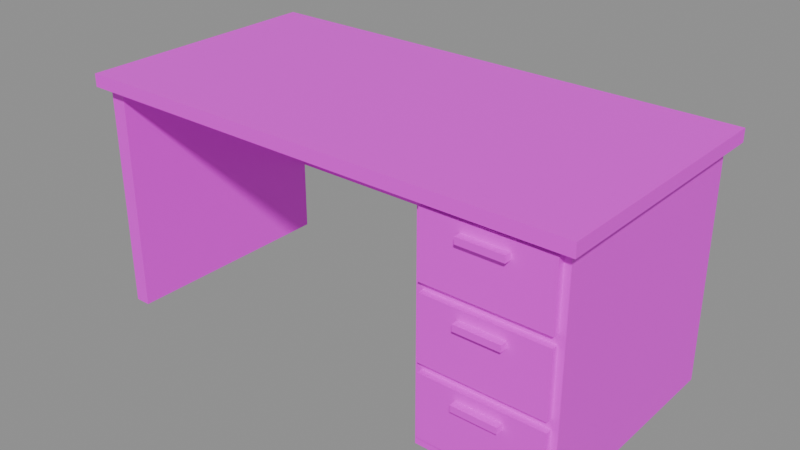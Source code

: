 # Source: desk_office.blend  (saved by Blender 5.2.45; exported with 4.5.12 LTS)
import bpy
from mathutils import Matrix  # noqa: F401  (used for matrix-valued properties, if any)

bpy.ops.wm.read_factory_settings(use_empty=True)
scene = bpy.context.scene
scene.name = 'Scene'

# ---- images (referenced by path relative to the original .blend; pixels are not part of the script)
import os
ASSET_DIR = os.environ.get("B2B_ASSET_DIR", "")  # directory of the original .blend (textures are referenced by path, not embedded)
HERE = os.path.dirname(os.path.abspath(__file__))  # packed textures are extracted next to this script under _unpacked/

def load_image(name, relpath, width, height, colorspace="sRGB"):
    """Load a texture the original file referenced (path relative to the .blend, or extracted next to this script)."""
    p = next((c for c in (os.path.join(HERE, relpath), os.path.join(ASSET_DIR, relpath)) if relpath and os.path.exists(c)), "")
    if p:
        img = bpy.data.images.load(p, check_existing=True)
        img.name = name
    else:  # same state as the original file: an image datablock whose file is absent (Cycles renders it pink)
        img = bpy.data.images.new(name, width, height)
        img.source = "FILE"
        img.filepath = "//" + (relpath or name)
    img.colorspace_settings.name = colorspace
    return img
img_metal_panel_base_004_png = load_image('Metal-Panel_Base-004.png', 'Metal-Panel_Base-004.png', 1024, 1024, 'sRGB')
img_metal_panel_section_004_png = load_image('Metal-Panel_Section-004.png', 'Metal-Panel_Section-004.png', 1024, 1024, 'sRGB')
img_tex25_png = load_image('tex25.png', 'tex25.png', 1024, 1024, 'sRGB')
img_tex24_png = load_image('tex24.png', 'tex24.png', 1024, 1024, 'sRGB')

# ---- materials (node trees are filled in below, after node groups)
mat_steel_frame = bpy.data.materials.new('steel/frame')
mat_steel_machine_top = bpy.data.materials.new('steel/machine_top')
mat_warm_machine_body = bpy.data.materials.new('warm/machine_body')
mat_warm_machine_top = bpy.data.materials.new('warm/machine_top')

# ---- material node trees
mat_steel_frame.use_nodes = True; mat_steel_frame.node_tree.nodes.clear()
_N = mat_steel_frame.node_tree.nodes; _L = mat_steel_frame.node_tree.links
n0 = _N.new('ShaderNodeBsdfPrincipled'); n0.name = 'Principled BSDF'; n0.location = (-200, 100)
n0.inputs[10].default_value = 0.005
n1 = _N.new('ShaderNodeOutputMaterial'); n1.name = 'Material Output'; n1.location = (200, 100)
n2 = _N.new('ShaderNodeTexImage'); n2.name = 'Image Texture'; n2.location = (0, 0)
n2.image = img_metal_panel_base_004_png
n2.interpolation = 'Closest'
_L.new(n0.outputs[0], n1.inputs[0])
_L.new(n2.outputs[0], n0.inputs[0])
n1.is_active_output = True
mat_steel_machine_top.use_nodes = True; mat_steel_machine_top.node_tree.nodes.clear()
_N = mat_steel_machine_top.node_tree.nodes; _L = mat_steel_machine_top.node_tree.links
n0 = _N.new('ShaderNodeBsdfPrincipled'); n0.name = 'Principled BSDF'; n0.location = (-200, 100)
n0.inputs[10].default_value = 0.005
n1 = _N.new('ShaderNodeOutputMaterial'); n1.name = 'Material Output'; n1.location = (200, 100)
n2 = _N.new('ShaderNodeTexImage'); n2.name = 'Image Texture'; n2.location = (0, 0)
n2.image = img_metal_panel_section_004_png
n2.interpolation = 'Closest'
_L.new(n0.outputs[0], n1.inputs[0])
_L.new(n2.outputs[0], n0.inputs[0])
n1.is_active_output = True
mat_warm_machine_body.use_nodes = True; mat_warm_machine_body.node_tree.nodes.clear()
_N = mat_warm_machine_body.node_tree.nodes; _L = mat_warm_machine_body.node_tree.links
n0 = _N.new('ShaderNodeBsdfPrincipled'); n0.name = 'Principled BSDF'; n0.location = (-200, 100)
n0.inputs[10].default_value = 0.005
n1 = _N.new('ShaderNodeOutputMaterial'); n1.name = 'Material Output'; n1.location = (200, 100)
n2 = _N.new('ShaderNodeTexImage'); n2.name = 'Image Texture'; n2.location = (0, 0)
n2.image = img_tex25_png
n2.interpolation = 'Closest'
_L.new(n0.outputs[0], n1.inputs[0])
_L.new(n2.outputs[0], n0.inputs[0])
n1.is_active_output = True
mat_warm_machine_top.use_nodes = True; mat_warm_machine_top.node_tree.nodes.clear()
_N = mat_warm_machine_top.node_tree.nodes; _L = mat_warm_machine_top.node_tree.links
n0 = _N.new('ShaderNodeBsdfPrincipled'); n0.name = 'Principled BSDF'; n0.location = (-200, 100)
n0.inputs[10].default_value = 0.005
n1 = _N.new('ShaderNodeOutputMaterial'); n1.name = 'Material Output'; n1.location = (200, 100)
n2 = _N.new('ShaderNodeTexImage'); n2.name = 'Image Texture'; n2.location = (0, 0)
n2.image = img_tex24_png
n2.interpolation = 'Closest'
_L.new(n0.outputs[0], n1.inputs[0])
_L.new(n2.outputs[0], n0.inputs[0])
n1.is_active_output = True

# ---- meshes
me_body = bpy.data.meshes.new('Body')
me_body.from_pydata([(0.8, 0.4, 0.72), (0.8, 0.4, 0.76), (0.8, -0.4, 0.76), (0.8, -0.4, 0.72), (-0.8, -0.4, 0.72), (-0.8, -0.4, 0.76), (-0.8, 0.4, 0.76), (-0.8, 0.4, 0.72), (-0.8, 0.4, 0.76), (-0.8, -0.4, 0.76), (0.8, -0.4, 0.76), (0.8, 0.4, 0.76), (-0.8, -0.4, 0.72), (-0.8, 0.4, 0.72), (0.8, 0.4, 0.72), (0.8, -0.4, 0.72), (-0.8, -0.4, 0.72), (0.8, -0.4, 0.72), (0.8, -0.4, 0.76), (-0.8, -0.4, 0.76), (0.8, 0.4, 0.72), (-0.8, 0.4, 0.72), (-0.8, 0.4, 0.76), (0.8, 0.4, 0.76), (0.77, 0.36, 0.0), (0.77, 0.36, 0.7), (0.77, -0.36, 0.7), (0.77, -0.36, 0.0), (0.35, -0.36, 0.0), (0.35, -0.36, 0.7), (0.35, 0.36, 0.7), (0.35, 0.36, 0.0), (0.35, 0.36, 0.7), (0.35, -0.36, 0.7), (0.77, -0.36, 0.7), (0.77, 0.36, 0.7), (0.35, -0.36, 0.0), (0.35, 0.36, 0.0), (0.77, 0.36, 0.0), (0.77, -0.36, 0.0), (0.35, -0.36, 0.0), (0.77, -0.36, 0.0), (0.77, -0.36, 0.7), (0.35, -0.36, 0.7), (0.77, 0.36, 0.0), (0.35, 0.36, 0.0), (0.35, 0.36, 0.7), (0.77, 0.36, 0.7), (-0.735, 0.36, 0.0), (-0.735, 0.36, 0.72), (-0.735, -0.36, 0.72), (-0.735, -0.36, 0.0), (-0.785, -0.36, 0.0), (-0.785, -0.36, 0.72), (-0.785, 0.36, 0.72), (-0.785, 0.36, 0.0), (-0.785, 0.36, 0.72), (-0.785, -0.36, 0.72), (-0.735, -0.36, 0.72), (-0.735, 0.36, 0.72), (-0.785, -0.36, 0.0), (-0.785, 0.36, 0.0), (-0.735, 0.36, 0.0), (-0.735, -0.36, 0.0), (-0.785, -0.36, 0.0), (-0.735, -0.36, 0.0), (-0.735, -0.36, 0.72), (-0.785, -0.36, 0.72), (-0.735, 0.36, 0.0), (-0.785, 0.36, 0.0), (-0.785, 0.36, 0.72), (-0.735, 0.36, 0.72), (0.34, 0.38, 0.235), (0.34, 0.38, 0.685), (0.34, 0.36, 0.685), (0.34, 0.36, 0.235), (-0.74, 0.36, 0.235), (-0.74, 0.36, 0.685), (-0.74, 0.38, 0.685), (-0.74, 0.38, 0.235), (-0.74, 0.38, 0.685), (-0.74, 0.36, 0.685), (0.34, 0.36, 0.685), (0.34, 0.38, 0.685), (-0.74, 0.36, 0.235), (-0.74, 0.38, 0.235), (0.34, 0.38, 0.235), (0.34, 0.36, 0.235), (-0.74, 0.36, 0.235), (0.34, 0.36, 0.235), (0.34, 0.36, 0.685), (-0.74, 0.36, 0.685), (0.34, 0.38, 0.235), (-0.74, 0.38, 0.235), (-0.74, 0.38, 0.685), (0.34, 0.38, 0.685), (0.75, -0.36, 0.5), (0.75, -0.36, 0.7), (0.75, -0.38, 0.7), (0.75, -0.38, 0.5), (0.37, -0.38, 0.5), (0.37, -0.38, 0.7), (0.37, -0.36, 0.7), (0.37, -0.36, 0.5), (0.37, -0.36, 0.7), (0.37, -0.38, 0.7), (0.75, -0.38, 0.7), (0.75, -0.36, 0.7), (0.37, -0.38, 0.5), (0.37, -0.36, 0.5), (0.75, -0.36, 0.5), (0.75, -0.38, 0.5), (0.37, -0.38, 0.5), (0.75, -0.38, 0.5), (0.75, -0.38, 0.7), (0.37, -0.38, 0.7), (0.75, -0.36, 0.5), (0.37, -0.36, 0.5), (0.37, -0.36, 0.7), (0.75, -0.36, 0.7), (0.75, -0.36, 0.27), (0.75, -0.36, 0.47), (0.75, -0.38, 0.47), (0.75, -0.38, 0.27), (0.37, -0.38, 0.27), (0.37, -0.38, 0.47), (0.37, -0.36, 0.47), (0.37, -0.36, 0.27), (0.37, -0.36, 0.47), (0.37, -0.38, 0.47), (0.75, -0.38, 0.47), (0.75, -0.36, 0.47), (0.37, -0.38, 0.27), (0.37, -0.36, 0.27), (0.75, -0.36, 0.27), (0.75, -0.38, 0.27), (0.37, -0.38, 0.27), (0.75, -0.38, 0.27), (0.75, -0.38, 0.47), (0.37, -0.38, 0.47), (0.75, -0.36, 0.27), (0.37, -0.36, 0.27), (0.37, -0.36, 0.47), (0.75, -0.36, 0.47), (0.75, -0.36, 0.04), (0.75, -0.36, 0.24), (0.75, -0.38, 0.24), (0.75, -0.38, 0.04), (0.37, -0.38, 0.04), (0.37, -0.38, 0.24), (0.37, -0.36, 0.24), (0.37, -0.36, 0.04), (0.37, -0.36, 0.24), (0.37, -0.38, 0.24), (0.75, -0.38, 0.24), (0.75, -0.36, 0.24), (0.37, -0.38, 0.04), (0.37, -0.36, 0.04), (0.75, -0.36, 0.04), (0.75, -0.38, 0.04), (0.37, -0.38, 0.04), (0.75, -0.38, 0.04), (0.75, -0.38, 0.24), (0.37, -0.38, 0.24), (0.75, -0.36, 0.04), (0.37, -0.36, 0.04), (0.37, -0.36, 0.24), (0.75, -0.36, 0.24), (0.63, -0.3775, 0.65), (0.63, -0.3775, 0.67), (0.63, -0.4025, 0.67), (0.63, -0.4025, 0.65), (0.49, -0.4025, 0.65), (0.49, -0.4025, 0.67), (0.49, -0.3775, 0.67), (0.49, -0.3775, 0.65), (0.49, -0.3775, 0.67), (0.49, -0.4025, 0.67), (0.63, -0.4025, 0.67), (0.63, -0.3775, 0.67), (0.49, -0.4025, 0.65), (0.49, -0.3775, 0.65), (0.63, -0.3775, 0.65), (0.63, -0.4025, 0.65), (0.49, -0.4025, 0.65), (0.63, -0.4025, 0.65), (0.63, -0.4025, 0.67), (0.49, -0.4025, 0.67), (0.63, -0.3775, 0.65), (0.49, -0.3775, 0.65), (0.49, -0.3775, 0.67), (0.63, -0.3775, 0.67), (0.63, -0.3775, 0.42), (0.63, -0.3775, 0.44), (0.63, -0.4025, 0.44), (0.63, -0.4025, 0.42), (0.49, -0.4025, 0.42), (0.49, -0.4025, 0.44), (0.49, -0.3775, 0.44), (0.49, -0.3775, 0.42), (0.49, -0.3775, 0.44), (0.49, -0.4025, 0.44), (0.63, -0.4025, 0.44), (0.63, -0.3775, 0.44), (0.49, -0.4025, 0.42), (0.49, -0.3775, 0.42), (0.63, -0.3775, 0.42), (0.63, -0.4025, 0.42), (0.49, -0.4025, 0.42), (0.63, -0.4025, 0.42), (0.63, -0.4025, 0.44), (0.49, -0.4025, 0.44), (0.63, -0.3775, 0.42), (0.49, -0.3775, 0.42), (0.49, -0.3775, 0.44), (0.63, -0.3775, 0.44), (0.63, -0.3775, 0.19), (0.63, -0.3775, 0.21), (0.63, -0.4025, 0.21), (0.63, -0.4025, 0.19), (0.49, -0.4025, 0.19), (0.49, -0.4025, 0.21), (0.49, -0.3775, 0.21), (0.49, -0.3775, 0.19), (0.49, -0.3775, 0.21), (0.49, -0.4025, 0.21), (0.63, -0.4025, 0.21), (0.63, -0.3775, 0.21), (0.49, -0.4025, 0.19), (0.49, -0.3775, 0.19), (0.63, -0.3775, 0.19), (0.63, -0.4025, 0.19), (0.49, -0.4025, 0.19), (0.63, -0.4025, 0.19), (0.63, -0.4025, 0.21), (0.49, -0.4025, 0.21), (0.63, -0.3775, 0.19), (0.49, -0.3775, 0.19), (0.49, -0.3775, 0.21), (0.63, -0.3775, 0.21)], [], [(0, 1, 2, 3), (4, 5, 6, 7), (8, 9, 10, 11), (12, 13, 14, 15), (16, 17, 18, 19), (20, 21, 22, 23), (24, 25, 26, 27), (28, 29, 30, 31), (32, 33, 34, 35), (36, 37, 38, 39), (40, 41, 42, 43), (44, 45, 46, 47), (48, 49, 50, 51), (52, 53, 54, 55), (56, 57, 58, 59), (60, 61, 62, 63), (64, 65, 66, 67), (68, 69, 70, 71), (72, 73, 74, 75), (76, 77, 78, 79), (80, 81, 82, 83), (84, 85, 86, 87), (88, 89, 90, 91), (92, 93, 94, 95), (96, 97, 98, 99), (100, 101, 102, 103), (104, 105, 106, 107), (108, 109, 110, 111), (112, 113, 114, 115), (116, 117, 118, 119), (120, 121, 122, 123), (124, 125, 126, 127), (128, 129, 130, 131), (132, 133, 134, 135), (136, 137, 138, 139), (140, 141, 142, 143), (144, 145, 146, 147), (148, 149, 150, 151), (152, 153, 154, 155), (156, 157, 158, 159), (160, 161, 162, 163), (164, 165, 166, 167), (168, 169, 170, 171), (172, 173, 174, 175), (176, 177, 178, 179), (180, 181, 182, 183), (184, 185, 186, 187), (188, 189, 190, 191), (192, 193, 194, 195), (196, 197, 198, 199), (200, 201, 202, 203), (204, 205, 206, 207), (208, 209, 210, 211), (212, 213, 214, 215), (216, 217, 218, 219), (220, 221, 222, 223), (224, 225, 226, 227), (228, 229, 230, 231), (232, 233, 234, 235), (236, 237, 238, 239)])
me_body.polygons.foreach_set('material_index', [3, 3, 3, 3, 3, 3, 2, 2, 2, 2, 2, 2, 0, 0, 0, 0, 0, 0, 2, 2, 2, 2, 2, 2, 0, 0, 0, 0, 0, 0, 0, 0, 0, 0, 0, 0, 0, 0, 0, 0, 0, 0, 1, 1, 1, 1, 1, 1, 1, 1, 1, 1, 1, 1, 1, 1, 1, 1, 1, 1])
_uv = me_body.uv_layers.new(name='UVMap')
_uv.uv.foreach_set('vector', [0.2, 0.36, 0.2, 0.38, -0.2, 0.38, -0.2, 0.36, 0.2, 0.36, 0.2, 0.38, -0.2, 0.38, -0.2, 0.36, -0.4, -0.2, -0.4, 0.2, 0.4, 0.2, 0.4, -0.2, -0.4, -0.2, -0.4, 0.2, 0.4, 0.2, 0.4, -0.2, -0.4, 0.36, 0.4, 0.36, 0.4, 0.38, -0.4, 0.38, -0.4, 0.36, 0.4, 0.36, 0.4, 0.38, -0.4, 0.38, 0.18, 0.0, 0.18, 0.35, -0.18, 0.35, -0.18, 0.0, 0.18, 0.0, 0.18, 0.35, -0.18, 0.35, -0.18, 0.0, 0.175, -0.18, 0.175, 0.18, 0.385, 0.18, 0.385, -0.18, 0.175, -0.18, 0.175, 0.18, 0.385, 0.18, 0.385, -0.18, 0.175, 0.0, 0.385, 0.0, 0.385, 0.35, 0.175, 0.35, -0.385, 0.0, -0.175, 0.0, -0.175, 0.35, -0.385, 0.35, 0.36, 0.0, 0.36, 0.72, -0.36, 0.72, -0.36, 0.0, 0.36, 0.0, 0.36, 0.72, -0.36, 0.72, -0.36, 0.0, -0.785, -0.36, -0.785, 0.36, -0.735, 0.36, -0.735, -0.36, -0.785, -0.36, -0.785, 0.36, -0.735, 0.36, -0.735, -0.36, -0.785, 0.0, -0.735, 0.0, -0.735, 0.72, -0.785, 0.72, 0.735, 0.0, 0.785, 0.0, 0.785, 0.72, 0.735, 0.72, 0.19, 0.1175, 0.19, 0.3425, 0.18, 0.3425, 0.18, 0.1175, -0.18, 0.1175, -0.18, 0.3425, -0.19, 0.3425, -0.19, 0.1175, -0.37, -0.19, -0.37, -0.18, 0.17, -0.18, 0.17, -0.19, -0.37, 0.18, -0.37, 0.19, 0.17, 0.19, 0.17, 0.18, -0.37, 0.1175, 0.17, 0.1175, 0.17, 0.3425, -0.37, 0.3425, -0.17, 0.1175, 0.37, 0.1175, 0.37, 0.3425, -0.17, 0.3425, -0.36, 0.5, -0.36, 0.7, -0.38, 0.7, -0.38, 0.5, 0.38, 0.5, 0.38, 0.7, 0.36, 0.7, 0.36, 0.5, 0.37, 0.36, 0.37, 0.38, 0.75, 0.38, 0.75, 0.36, 0.37, -0.38, 0.37, -0.36, 0.75, -0.36, 0.75, -0.38, 0.37, 0.5, 0.75, 0.5, 0.75, 0.7, 0.37, 0.7, -0.75, 0.5, -0.37, 0.5, -0.37, 0.7, -0.75, 0.7, -0.36, 0.27, -0.36, 0.47, -0.38, 0.47, -0.38, 0.27, 0.38, 0.27, 0.38, 0.47, 0.36, 0.47, 0.36, 0.27, 0.37, 0.36, 0.37, 0.38, 0.75, 0.38, 0.75, 0.36, 0.37, -0.38, 0.37, -0.36, 0.75, -0.36, 0.75, -0.38, 0.37, 0.27, 0.75, 0.27, 0.75, 0.47, 0.37, 0.47, -0.75, 0.27, -0.37, 0.27, -0.37, 0.47, -0.75, 0.47, -0.36, 0.04, -0.36, 0.24, -0.38, 0.24, -0.38, 0.04, 0.38, 0.04, 0.38, 0.24, 0.36, 0.24, 0.36, 0.04, 0.37, 0.36, 0.37, 0.38, 0.75, 0.38, 0.75, 0.36, 0.37, -0.38, 0.37, -0.36, 0.75, -0.36, 0.75, -0.38, 0.37, 0.04, 0.75, 0.04, 0.75, 0.24, 0.37, 0.24, -0.75, 0.04, -0.37, 0.04, -0.37, 0.24, -0.75, 0.24, -0.1887, 0.325, -0.1887, 0.335, -0.2013, 0.335, -0.2013, 0.325, 0.2013, 0.325, 0.2013, 0.335, 0.1887, 0.335, 0.1887, 0.325, 0.245, 0.1887, 0.245, 0.2013, 0.315, 0.2013, 0.315, 0.1887, 0.245, -0.2013, 0.245, -0.1887, 0.315, -0.1887, 0.315, -0.2013, 0.245, 0.325, 0.315, 0.325, 0.315, 0.335, 0.245, 0.335, -0.315, 0.325, -0.245, 0.325, -0.245, 0.335, -0.315, 0.335, -0.1887, 0.21, -0.1887, 0.22, -0.2013, 0.22, -0.2013, 0.21, 0.2013, 0.21, 0.2013, 0.22, 0.1887, 0.22, 0.1887, 0.21, 0.245, 0.1887, 0.245, 0.2013, 0.315, 0.2013, 0.315, 0.1887, 0.245, -0.2013, 0.245, -0.1887, 0.315, -0.1887, 0.315, -0.2013, 0.245, 0.21, 0.315, 0.21, 0.315, 0.22, 0.245, 0.22, -0.315, 0.21, -0.245, 0.21, -0.245, 0.22, -0.315, 0.22, -0.1887, 0.095, -0.1887, 0.105, -0.2013, 0.105, -0.2013, 0.095, 0.2013, 0.095, 0.2013, 0.105, 0.1887, 0.105, 0.1887, 0.095, 0.245, 0.1887, 0.245, 0.2013, 0.315, 0.2013, 0.315, 0.1887, 0.245, -0.2013, 0.245, -0.1887, 0.315, -0.1887, 0.315, -0.2013, 0.245, 0.095, 0.315, 0.095, 0.315, 0.105, 0.245, 0.105, -0.315, 0.095, -0.245, 0.095, -0.245, 0.105, -0.315, 0.105])
me_body.materials.append(mat_steel_frame)
me_body.materials.append(mat_steel_machine_top)
me_body.materials.append(mat_warm_machine_body)
me_body.materials.append(mat_warm_machine_top)
me_body.update()

# ---- objects
ob_body = bpy.data.objects.new('Body', me_body)

# ---- transforms, parenting, visibility, modifiers, constraints
ob_body.location = (0.0, 0.0, 0.0)

# ---- collection membership
scene.collection.objects.link(ob_body)

# ---- scene / render settings (as saved in the file)
scene.frame_start = 1; scene.frame_end = 250; scene.frame_set(1)
scene.render.engine = 'BLENDER_EEVEE_NEXT'
scene.render.bake_bias = 0.0
scene.render.bake_samples = 0
scene.render.compositor_device = 'GPU'
scene.eevee.use_volume_custom_range = False
scene.eevee.fast_gi_thickness_near = 0.1
scene.eevee.fast_gi_thickness_far = 0.0
scene.eevee.ray_tracing_options.screen_trace_thickness = 0.1
bpy.context.view_layer.update()

# ---- added for rendering (the .blend has no active camera and no usable light): camera, sun + grey world if the file has none
cam_auto = bpy.data.cameras.new('AutoCamera')
cam_auto.lens = 50.0
cam_auto.sensor_width = 36.0
cam_auto.clip_end = 1000.0
ob_auto_camera = bpy.data.objects.new('AutoCamera', cam_auto)
scene.collection.objects.link(ob_auto_camera)
ob_auto_camera.location = (1.79922, -2.16032, 1.81938)
ob_auto_camera.rotation_euler = (1.09748, -7.21219e-08, 0.694738)
scene.camera = ob_auto_camera
light_auto_sun = bpy.data.lights.new('AutoSun', 'SUN')
light_auto_sun.energy = 3.0
light_auto_sun.angle = 0.0523599
ob_auto_sun = bpy.data.objects.new('AutoSun', light_auto_sun)
scene.collection.objects.link(ob_auto_sun)
ob_auto_sun.rotation_euler = (0.872665, 0.174533, 0.523599)
if scene.world is None:
    world_auto = bpy.data.worlds.new('AutoWorld')
    world_auto.color = (0.3, 0.3, 0.3)
    scene.world = world_auto
bpy.context.view_layer.update()
